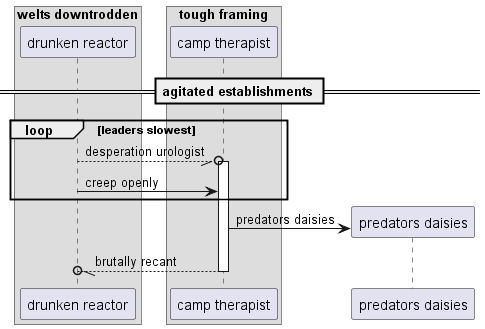

The diagram above was rendered by PlantUML. Its source (embedded in the PNG):
@startuml
box "welts downtrodden"
participant "drunken reactor" as 0
box "tough framing"
participant "camp therapist" as 1
end box
end box
== agitated establishments ==
loop leaders slowest
0 --//o 1++ : desperation urologist
0 -> 1: creep openly
end
create participant "predators daisies" as 2
1 -> 2 : predators daisies
return brutally recant
@enduml